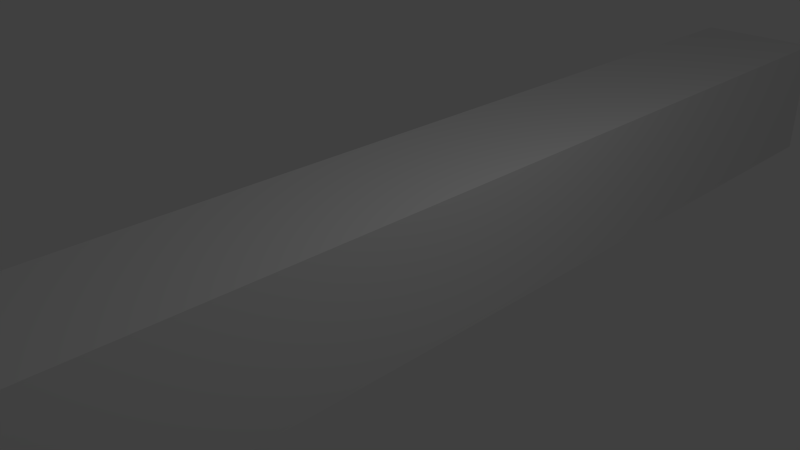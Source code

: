 # Source: narrow_platform.blend  (saved by Blender 2.76.0; exported with 4.5.12 LTS)
import bpy
from mathutils import Matrix  # noqa: F401  (used for matrix-valued properties, if any)

bpy.ops.wm.read_factory_settings(use_empty=True)
scene = bpy.context.scene
scene.name = 'Scene'

# ---- collections
col_collection_1 = bpy.data.collections.new('Collection 1'); scene.collection.children.link(col_collection_1)

# ---- materials (node trees are filled in below, after node groups)
mat_material_001 = bpy.data.materials.new('Material.001')
mat_material_001.alpha_threshold = 0.0
mat_material_001.use_transparent_shadow = False
mat_material_001.roughness = 0.5

# ---- material node trees

# ---- world
world_world = bpy.data.worlds.new('World'); scene.world = world_world
world_world.color = (0.05088, 0.05088, 0.05088)
world_world.use_sun_shadow = False
world_world.sun_shadow_jitter_overblur = 0.0
world_world.cycles.sampling_method = 'MANUAL'
world_world.cycles.sample_map_resolution = 256

# ---- cameras
cam_camera = bpy.data.cameras.new('Camera')
cam_camera.clip_end = 100.0
cam_camera.lens = 35.0
cam_camera.sensor_width = 32.0
cam_camera.sensor_height = 18.0
cam_camera.ortho_scale = 7.314
cam_camera.dof.focus_distance = 0.0
cam_camera.dof.aperture_fstop = 128.0

# ---- lights
light_lamp = bpy.data.lights.new('Lamp', 'POINT')
light_lamp.transmission_factor = 0.0
light_lamp.cutoff_distance = 30.0
light_lamp.energy = 100.0
light_lamp.shadow_buffer_clip_start = 1.001
light_lamp.shadow_soft_size = 0.1
light_lamp.shadow_maximum_resolution = 0.006
light_lamp.use_absolute_resolution = True
light_lamp.cycles.use_multiple_importance_sampling = False

# ---- meshes
me_cube_001 = bpy.data.meshes.new('Cube.001')
me_cube_001.from_pydata([(-1.0, -10.0, -1.0), (-1.0, -10.0, 1.0), (-1.0, 10.0, -1.0), (-1.0, 10.0, 1.0), (1.0, -10.0, -1.0), (1.0, -10.0, 1.0), (1.0, 10.0, -1.0), (1.0, 10.0, 1.0)], [], [(1, 3, 2, 0), (3, 7, 6, 2), (7, 5, 4, 6), (5, 1, 0, 4), (0, 2, 6, 4), (5, 7, 3, 1)])
_uv = me_cube_001.uv_layers.new(name='UVMap')
_uv.uv.foreach_set('vector', [0.2, 1.0, 0.2, 0.0, 0.4, 0.0, 0.4, 1.0, 0.8, 0.2, 0.8, 0.1, 1.0, 0.1, 1.0, 0.2, 5.901e-07, 1.0, 0.0, 0.0, 0.2, 0.0, 0.2, 1.0, 0.8, 1.192e-08, 1.0, 0.0, 1.0, 0.1, 0.8, 0.1, 0.6, 1.0, 0.6, 0.0, 0.8, 0.0, 0.8, 1.0, 0.6, 0.0, 0.6, 1.0, 0.4, 1.0, 0.4, 0.0])
me_cube_001.materials.append(mat_material_001)
me_cube_001.use_remesh_preserve_volume = False
me_cube_001.use_remesh_preserve_attributes = False
me_cube_001.use_mirror_vertex_groups = False
me_cube_001.update()

# ---- objects
ob_cube = bpy.data.objects.new('Cube', me_cube_001)
ob_lamp = bpy.data.objects.new('Lamp', light_lamp)
ob_camera = bpy.data.objects.new('Camera', cam_camera)

# ---- transforms, parenting, visibility, modifiers, constraints
ob_cube.location = (0.0, 0.0, 0.0)
ob_cube.lineart.crease_threshold = 0.0
ob_lamp.location = (4.076, 1.005, 5.904)
ob_lamp.rotation_euler = (0.6503, 0.05522, 1.866)
ob_lamp.lock_rotations_4d = False
ob_lamp.empty_display_type = 'ARROWS'
ob_lamp.color = (0.0, 0.0, 0.0, 0.0)
ob_lamp.lineart.crease_threshold = 0.0
ob_camera.location = (7.481, -6.508, 5.344)
ob_camera.rotation_euler = (1.109, 0.01082, 0.8149)
ob_camera.lock_rotations_4d = False
ob_camera.empty_display_type = 'ARROWS'
ob_camera.color = (0.0, 0.0, 0.0, 0.0)
ob_camera.display_type = 'WIRE'
ob_camera.lineart.crease_threshold = 0.0

# ---- collection membership
col_collection_1.objects.link(ob_cube)
col_collection_1.objects.link(ob_lamp)
col_collection_1.objects.link(ob_camera)

# ---- scene / render settings (as saved in the file)
scene.camera = ob_camera
scene.frame_start = 1; scene.frame_end = 250; scene.frame_set(1)
scene.render.engine = 'BLENDER_EEVEE_NEXT'
scene.render.resolution_percentage = 50
scene.render.dither_intensity = 0.0
scene.cycles.use_denoising = False
scene.cycles.samples = 10
scene.cycles.sampling_pattern = 'TABULATED_SOBOL'
scene.cycles.light_sampling_threshold = 0.0
scene.cycles.use_adaptive_sampling = False
scene.cycles.use_light_tree = False
scene.cycles.blur_glossy = 0.0
scene.cycles.pixel_filter_type = 'GAUSSIAN'
scene.cycles.sample_clamp_indirect = 0.0
scene.view_settings.view_transform = 'Standard'
bpy.context.view_layer.update()
